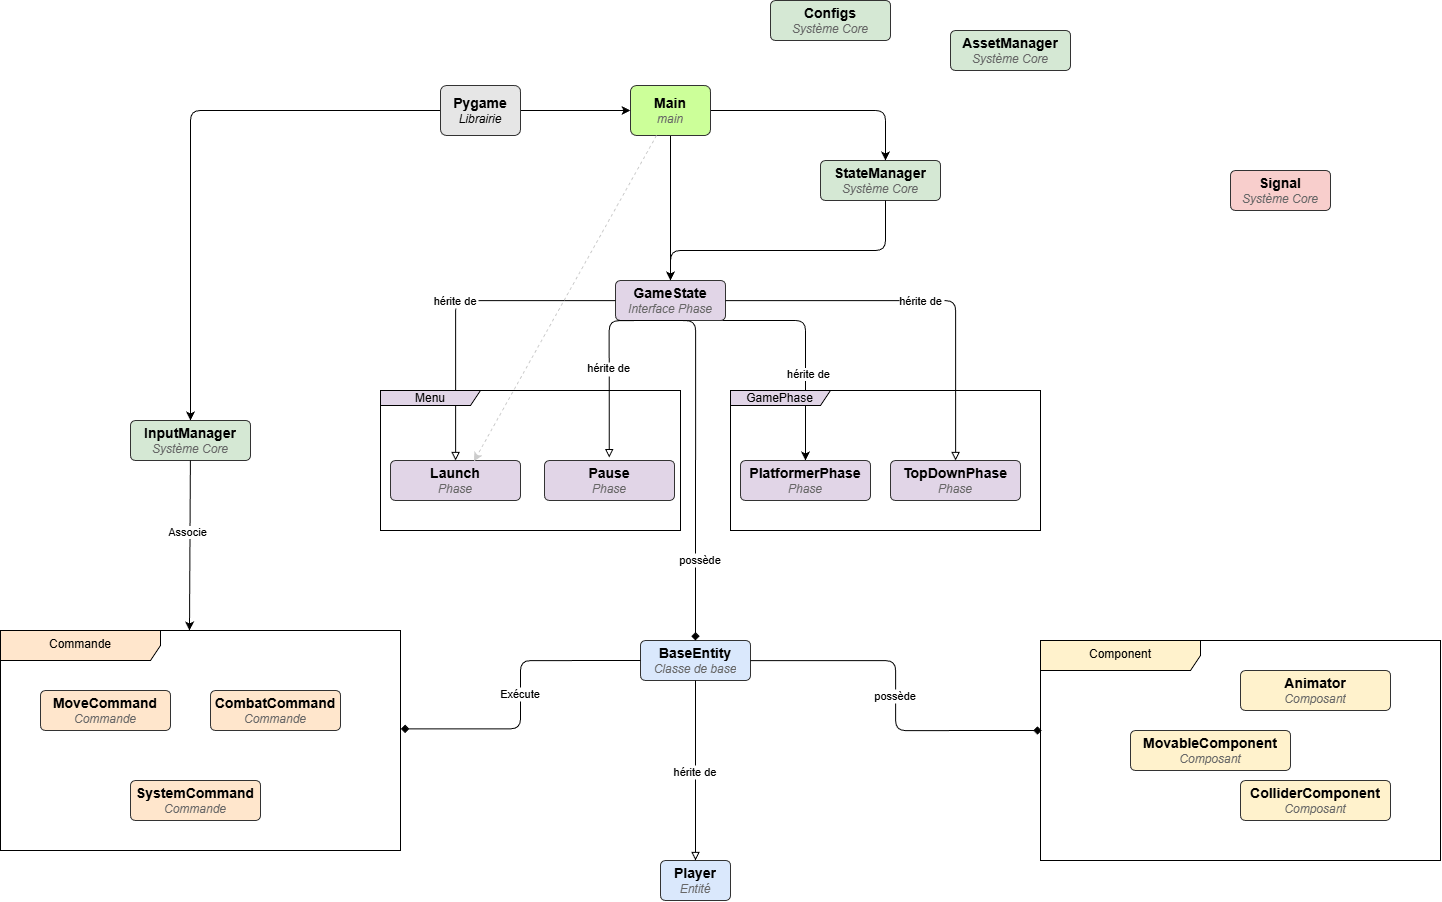

The diagram above was exported from draw.io. Its source (the exported page's mxGraphModel, read from the mxfile embedded in the PNG):
<mxGraphModel dx="2738" dy="1551" grid="1" gridSize="10" guides="1" tooltips="1" connect="1" arrows="1" fold="1" page="1" pageScale="1" pageWidth="827" pageHeight="1169" math="0" shadow="0">
  <root>
    <mxCell id="0" />
    <mxCell id="1" parent="0" />
    <UserObject label="&lt;b style=&quot;font-size:14px;&quot;&gt;%name%&lt;/b&gt;&lt;br&gt;&lt;i style=&quot;color:#666666;&quot;&gt;%type%&lt;/i&gt;" name="BaseEntity" type="Classe de base" parent="" comp="MovableComponent" fill="#dae8fc" placeholders="1" id="JZdSWHJizw9fQwj_SmU7-1">
      <mxCell style="html=1;whiteSpace=wrap;overflow=hidden;fillColor=#dae8fc;strokeColor=#333333;fontColor=#000000;rounded=1;arcSize=12;" parent="1" vertex="1">
        <mxGeometry x="510" y="850" width="110" height="40" as="geometry" />
      </mxCell>
    </UserObject>
    <UserObject label="&lt;b style=&quot;font-size:14px;&quot;&gt;%name%&lt;/b&gt;&lt;br&gt;&lt;i style=&quot;color:#666666;&quot;&gt;%type%&lt;/i&gt;" name="Player" type="Entité" parent="BaseEntity" comp="" fill="#dae8fc" placeholders="1" id="JZdSWHJizw9fQwj_SmU7-2">
      <mxCell style="html=1;whiteSpace=wrap;overflow=hidden;fillColor=#dae8fc;strokeColor=#333333;fontColor=#000000;rounded=1;arcSize=12;" parent="1" vertex="1">
        <mxGeometry x="530" y="1070" width="70" height="40" as="geometry" />
      </mxCell>
    </UserObject>
    <UserObject label="&lt;b style=&quot;font-size:14px;&quot;&gt;%name%&lt;/b&gt;&lt;br&gt;&lt;i style=&quot;color:#666666;&quot;&gt;%type%&lt;/i&gt;" name="Signal" type="Système Core" parent="" comp="" fill="#f8cecc" placeholders="1" id="JZdSWHJizw9fQwj_SmU7-6">
      <mxCell style="html=1;whiteSpace=wrap;overflow=hidden;fillColor=#f8cecc;strokeColor=#333333;fontColor=#000000;rounded=1;arcSize=12;" parent="1" vertex="1">
        <mxGeometry x="1100" y="380" width="100" height="40" as="geometry" />
      </mxCell>
    </UserObject>
    <UserObject label="&lt;b style=&quot;font-size:14px;&quot;&gt;%name%&lt;/b&gt;&lt;br&gt;&lt;i style=&quot;color:#666666;&quot;&gt;%type%&lt;/i&gt;" name="StateManager" type="Système Core" parent="" comp="" fill="#d5e8d4" placeholders="1" id="JZdSWHJizw9fQwj_SmU7-7">
      <mxCell style="html=1;whiteSpace=wrap;overflow=hidden;fillColor=#D5E8D4;strokeColor=#333333;fontColor=#000000;rounded=1;arcSize=12;" parent="1" vertex="1">
        <mxGeometry x="690" y="370" width="120" height="40" as="geometry" />
      </mxCell>
    </UserObject>
    <mxCell id="18" style="edgeStyle=none;html=1;entryX=0.5;entryY=0;entryDx=0;entryDy=0;exitX=0.75;exitY=1;exitDx=0;exitDy=0;" edge="1" parent="1" source="JZdSWHJizw9fQwj_SmU7-8" target="16">
      <mxGeometry relative="1" as="geometry">
        <Array as="points">
          <mxPoint x="675" y="530" />
          <mxPoint x="675" y="600" />
        </Array>
      </mxGeometry>
    </mxCell>
    <mxCell id="21" value="hérite de" style="edgeLabel;html=1;align=center;verticalAlign=middle;resizable=0;points=[];" vertex="1" connectable="0" parent="18">
      <mxGeometry x="0.297" y="2" relative="1" as="geometry">
        <mxPoint as="offset" />
      </mxGeometry>
    </mxCell>
    <UserObject label="&lt;b style=&quot;font-size:14px;&quot;&gt;%name%&lt;/b&gt;&lt;br&gt;&lt;i style=&quot;color:#666666;&quot;&gt;%type%&lt;/i&gt;" name="GameState" type="Interface Phase" parent="" comp="" fill="#e1d5e7" placeholders="1" id="JZdSWHJizw9fQwj_SmU7-8">
      <mxCell style="html=1;whiteSpace=wrap;overflow=hidden;fillColor=#e1d5e7;strokeColor=#333333;fontColor=#000000;rounded=1;arcSize=12;" parent="1" vertex="1">
        <mxGeometry x="485" y="490" width="110" height="40" as="geometry" />
      </mxCell>
    </UserObject>
    <UserObject label="&lt;b style=&quot;font-size:14px;&quot;&gt;%name%&lt;/b&gt;&lt;br&gt;&lt;i style=&quot;color:#666666;&quot;&gt;%type%&lt;/i&gt;" name="TopDownPhase" type="Phase" parent="GameState" comp="" fill="#e1d5e7" placeholders="1" id="JZdSWHJizw9fQwj_SmU7-9">
      <mxCell style="html=1;whiteSpace=wrap;overflow=hidden;fillColor=#e1d5e7;strokeColor=#333333;fontColor=#000000;rounded=1;arcSize=12;" parent="1" vertex="1">
        <mxGeometry x="760" y="670" width="130" height="40" as="geometry" />
      </mxCell>
    </UserObject>
    <UserObject label="&lt;span style=&quot;font-size: 14px;&quot;&gt;&lt;b&gt;Launch&lt;/b&gt;&lt;/span&gt;&lt;div&gt;&lt;i style=&quot;color: rgb(102, 102, 102);&quot;&gt;%type%&lt;/i&gt;&lt;/div&gt;" name="PlatformerPhase" type="Phase" parent="GameState" comp="" fill="#e1d5e7" placeholders="1" id="JZdSWHJizw9fQwj_SmU7-10">
      <mxCell style="html=1;whiteSpace=wrap;overflow=hidden;fillColor=#e1d5e7;strokeColor=#333333;fontColor=#000000;rounded=1;arcSize=12;" parent="1" vertex="1">
        <mxGeometry x="260" y="670" width="130" height="40" as="geometry" />
      </mxCell>
    </UserObject>
    <mxCell id="JZdSWHJizw9fQwj_SmU7-12" value="hérite de" style="endArrow=block;endFill=0;edgeStyle=orthogonalEdgeStyle;" parent="1" source="JZdSWHJizw9fQwj_SmU7-1" target="JZdSWHJizw9fQwj_SmU7-2" edge="1">
      <mxGeometry relative="1" as="geometry" />
    </mxCell>
    <mxCell id="JZdSWHJizw9fQwj_SmU7-13" value="hérite de" style="endArrow=block;endFill=0;edgeStyle=orthogonalEdgeStyle;" parent="1" source="JZdSWHJizw9fQwj_SmU7-8" target="JZdSWHJizw9fQwj_SmU7-9" edge="1">
      <mxGeometry relative="1" as="geometry" />
    </mxCell>
    <mxCell id="JZdSWHJizw9fQwj_SmU7-14" value="hérite de" style="endArrow=block;endFill=0;edgeStyle=orthogonalEdgeStyle;" parent="1" source="JZdSWHJizw9fQwj_SmU7-8" target="JZdSWHJizw9fQwj_SmU7-10" edge="1">
      <mxGeometry relative="1" as="geometry" />
    </mxCell>
    <mxCell id="JZdSWHJizw9fQwj_SmU7-15" value="possède" style="endArrow=diamond;endFill=1;edgeStyle=orthogonalEdgeStyle;entryX=0.003;entryY=0.409;entryDx=0;entryDy=0;entryPerimeter=0;" parent="1" source="JZdSWHJizw9fQwj_SmU7-1" target="29" edge="1">
      <mxGeometry relative="1" as="geometry" />
    </mxCell>
    <mxCell id="3" value="Commande" style="shape=umlFrame;whiteSpace=wrap;html=1;pointerEvents=0;recursiveResize=0;container=1;collapsible=0;width=160;fillColor=#FFE6CC;" vertex="1" parent="1">
      <mxGeometry x="-130" y="840" width="400" height="220" as="geometry" />
    </mxCell>
    <UserObject label="&lt;b style=&quot;font-size:14px;&quot;&gt;%name%&lt;/b&gt;&lt;br&gt;&lt;i style=&quot;color:#666666;&quot;&gt;%type%&lt;/i&gt;" name="MoveCommand" type="Commande" parent="" comp="" fill="#ffe6cc" placeholders="1" id="JZdSWHJizw9fQwj_SmU7-11">
      <mxCell style="html=1;whiteSpace=wrap;overflow=hidden;fillColor=#ffe6cc;strokeColor=#333333;fontColor=#000000;rounded=1;arcSize=12;" parent="3" vertex="1">
        <mxGeometry x="40" y="60" width="130" height="40" as="geometry" />
      </mxCell>
    </UserObject>
    <UserObject label="&lt;span style=&quot;font-size: 14px;&quot;&gt;&lt;b&gt;CombatCommand&lt;/b&gt;&lt;/span&gt;&lt;br&gt;&lt;i style=&quot;color: rgb(102, 102, 102);&quot;&gt;%type%&lt;/i&gt;" name="MoveCommand" type="Commande" parent="" comp="" fill="#ffe6cc" placeholders="1" id="4">
      <mxCell style="html=1;whiteSpace=wrap;overflow=hidden;fillColor=#ffe6cc;strokeColor=#333333;fontColor=#000000;rounded=1;arcSize=12;" vertex="1" parent="3">
        <mxGeometry x="210" y="60" width="130" height="40" as="geometry" />
      </mxCell>
    </UserObject>
    <UserObject label="&lt;span style=&quot;font-size: 14px;&quot;&gt;&lt;b&gt;SystemCommand&lt;/b&gt;&lt;/span&gt;&lt;br&gt;&lt;i style=&quot;color: rgb(102, 102, 102);&quot;&gt;%type%&lt;/i&gt;" name="MoveCommand" type="Commande" parent="" comp="" fill="#ffe6cc" placeholders="1" id="5">
      <mxCell style="html=1;whiteSpace=wrap;overflow=hidden;fillColor=#ffe6cc;strokeColor=#333333;fontColor=#000000;rounded=1;arcSize=12;" vertex="1" parent="3">
        <mxGeometry x="130" y="150" width="130" height="40" as="geometry" />
      </mxCell>
    </UserObject>
    <mxCell id="10" style="edgeStyle=none;html=1;" edge="1" parent="1" source="6">
      <mxGeometry relative="1" as="geometry">
        <mxPoint x="540.0000000000002" y="490" as="targetPoint" />
      </mxGeometry>
    </mxCell>
    <mxCell id="11" style="edgeStyle=none;html=1;exitX=1;exitY=0.5;exitDx=0;exitDy=0;entryX=0.5;entryY=0;entryDx=0;entryDy=0;" edge="1" parent="1" source="6">
      <mxGeometry relative="1" as="geometry">
        <mxPoint x="754.9999999999995" y="370" as="targetPoint" />
        <Array as="points">
          <mxPoint x="755" y="320" />
        </Array>
      </mxGeometry>
    </mxCell>
    <UserObject label="&lt;b style=&quot;font-size:14px;&quot;&gt;Main&lt;/b&gt;&lt;br&gt;&lt;font color=&quot;#666666&quot;&gt;&lt;i&gt;main&lt;/i&gt;&lt;/font&gt;" name="Animator" type="Composant" parent="" comp="" fill="#fff2cc" placeholders="1" id="6">
      <mxCell style="html=1;whiteSpace=wrap;overflow=hidden;fillColor=#CCFF99;strokeColor=#333333;fontColor=#000000;rounded=1;arcSize=12;" vertex="1" parent="1">
        <mxGeometry x="500" y="295" width="80" height="50" as="geometry" />
      </mxCell>
    </UserObject>
    <mxCell id="9" style="edgeStyle=none;html=1;entryX=0.5;entryY=0;entryDx=0;entryDy=0;" edge="1" parent="1" target="JZdSWHJizw9fQwj_SmU7-8">
      <mxGeometry relative="1" as="geometry">
        <mxPoint x="755" y="480" as="targetPoint" />
        <mxPoint x="754.9999999999995" y="410" as="sourcePoint" />
        <Array as="points">
          <mxPoint x="755" y="460" />
          <mxPoint x="540" y="460" />
        </Array>
      </mxGeometry>
    </mxCell>
    <mxCell id="50" style="edgeStyle=none;html=1;exitX=0;exitY=0.5;exitDx=0;exitDy=0;entryX=0.5;entryY=0;entryDx=0;entryDy=0;" edge="1" parent="1" source="12" target="43">
      <mxGeometry relative="1" as="geometry">
        <mxPoint x="90" y="610" as="targetPoint" />
        <Array as="points">
          <mxPoint x="60" y="320" />
        </Array>
      </mxGeometry>
    </mxCell>
    <mxCell id="51" value="" style="edgeStyle=none;html=1;" edge="1" parent="1" source="12" target="6">
      <mxGeometry relative="1" as="geometry" />
    </mxCell>
    <UserObject label="&lt;b style=&quot;font-size:14px;&quot;&gt;Pygame&lt;/b&gt;&lt;br&gt;&lt;i&gt;Librairie&lt;/i&gt;" name="Animator" type="Composant" parent="" comp="" fill="#fff2cc" placeholders="1" id="12">
      <mxCell style="html=1;whiteSpace=wrap;overflow=hidden;fillColor=#E6E6E6;strokeColor=#333333;fontColor=#000000;rounded=1;arcSize=12;" vertex="1" parent="1">
        <mxGeometry x="310" y="295" width="80" height="50" as="geometry" />
      </mxCell>
    </UserObject>
    <mxCell id="14" value="hérite de" style="endArrow=block;endFill=0;edgeStyle=orthogonalEdgeStyle;exitX=0.5;exitY=1;exitDx=0;exitDy=0;entryX=0.498;entryY=-0.073;entryDx=0;entryDy=0;entryPerimeter=0;" edge="1" parent="1" source="JZdSWHJizw9fQwj_SmU7-8" target="15">
      <mxGeometry x="0.109" relative="1" as="geometry">
        <mxPoint x="700" y="560" as="sourcePoint" />
        <mxPoint x="480" y="650" as="targetPoint" />
        <Array as="points">
          <mxPoint x="479" y="530" />
        </Array>
        <mxPoint as="offset" />
      </mxGeometry>
    </mxCell>
    <UserObject label="&lt;b style=&quot;font-size:14px;&quot;&gt;Pause&lt;/b&gt;&lt;br&gt;&lt;i style=&quot;color: rgb(102, 102, 102);&quot;&gt;%type%&lt;/i&gt;" name="PlatformerPhase" type="Phase" parent="GameState" comp="" fill="#e1d5e7" placeholders="1" id="15">
      <mxCell style="html=1;whiteSpace=wrap;overflow=hidden;fillColor=#e1d5e7;strokeColor=#333333;fontColor=#000000;rounded=1;arcSize=12;" vertex="1" parent="1">
        <mxGeometry x="414" y="670" width="130" height="40" as="geometry" />
      </mxCell>
    </UserObject>
    <mxCell id="17" style="edgeStyle=none;html=1;" edge="1" parent="1">
      <mxGeometry relative="1" as="geometry">
        <mxPoint x="540" y="570" as="targetPoint" />
        <mxPoint x="540" y="570" as="sourcePoint" />
      </mxGeometry>
    </mxCell>
    <UserObject label="&lt;b style=&quot;font-size:14px;&quot;&gt;%name%&lt;/b&gt;&lt;br&gt;&lt;i style=&quot;color:#666666;&quot;&gt;%type%&lt;/i&gt;" name="PlatformerPhase" type="Phase" parent="GameState" comp="" fill="#e1d5e7" placeholders="1" id="16">
      <mxCell style="html=1;whiteSpace=wrap;overflow=hidden;fillColor=#e1d5e7;strokeColor=#333333;fontColor=#000000;rounded=1;arcSize=12;" vertex="1" parent="1">
        <mxGeometry x="610" y="670" width="130" height="40" as="geometry" />
      </mxCell>
    </UserObject>
    <mxCell id="22" value="GamePhase" style="shape=umlFrame;whiteSpace=wrap;html=1;pointerEvents=0;recursiveResize=0;container=1;collapsible=0;width=100;fillColor=#E1D5E7;height=15;" vertex="1" parent="1">
      <mxGeometry x="600" y="600" width="310" height="140" as="geometry" />
    </mxCell>
    <mxCell id="26" value="Menu" style="shape=umlFrame;whiteSpace=wrap;html=1;pointerEvents=0;recursiveResize=0;container=1;collapsible=0;width=100;fillColor=#E1D5E7;height=15;" vertex="1" parent="1">
      <mxGeometry x="250" y="600" width="300" height="140" as="geometry" />
    </mxCell>
    <mxCell id="27" style="edgeStyle=none;html=1;dashed=1;entryX=0.642;entryY=0.019;entryDx=0;entryDy=0;entryPerimeter=0;fillColor=#000000;strokeColor=#CCCCCC;" edge="1" parent="1" source="6" target="JZdSWHJizw9fQwj_SmU7-10">
      <mxGeometry relative="1" as="geometry" />
    </mxCell>
    <mxCell id="28" value="Exécute" style="endArrow=diamond;endFill=1;edgeStyle=orthogonalEdgeStyle;exitX=0;exitY=0.5;exitDx=0;exitDy=0;entryX=1.001;entryY=0.447;entryDx=0;entryDy=0;entryPerimeter=0;" edge="1" parent="1" source="JZdSWHJizw9fQwj_SmU7-1" target="3">
      <mxGeometry x="-0.0011" relative="1" as="geometry">
        <mxPoint x="1236" y="990" as="sourcePoint" />
        <mxPoint x="1236" y="840" as="targetPoint" />
        <mxPoint as="offset" />
      </mxGeometry>
    </mxCell>
    <mxCell id="29" value="Component" style="shape=umlFrame;whiteSpace=wrap;html=1;pointerEvents=0;recursiveResize=0;container=1;collapsible=0;width=160;fillColor=#FFF2CC;" vertex="1" parent="1">
      <mxGeometry x="910" y="850" width="400" height="220" as="geometry" />
    </mxCell>
    <UserObject label="&lt;b style=&quot;font-size:14px;&quot;&gt;%name%&lt;/b&gt;&lt;br&gt;&lt;i style=&quot;color:#666666;&quot;&gt;%type%&lt;/i&gt;" name="Animator" type="Composant" parent="" comp="" fill="#fff2cc" placeholders="1" id="JZdSWHJizw9fQwj_SmU7-5">
      <mxCell style="html=1;whiteSpace=wrap;overflow=hidden;fillColor=#fff2cc;strokeColor=#333333;fontColor=#000000;rounded=1;arcSize=12;" parent="29" vertex="1">
        <mxGeometry x="200" y="30" width="150" height="40" as="geometry" />
      </mxCell>
    </UserObject>
    <UserObject label="&lt;b style=&quot;font-size:14px;&quot;&gt;%name%&lt;/b&gt;&lt;br&gt;&lt;i style=&quot;color:#666666;&quot;&gt;%type%&lt;/i&gt;" name="MovableComponent" type="Composant" parent="" comp="" fill="#fff2cc" placeholders="1" id="JZdSWHJizw9fQwj_SmU7-3">
      <mxCell style="html=1;whiteSpace=wrap;overflow=hidden;fillColor=#FFF2CC;strokeColor=#333333;fontColor=#000000;rounded=1;arcSize=12;" parent="29" vertex="1">
        <mxGeometry x="90" y="90" width="160" height="40" as="geometry" />
      </mxCell>
    </UserObject>
    <UserObject label="&lt;b style=&quot;font-size:14px;&quot;&gt;%name%&lt;/b&gt;&lt;br&gt;&lt;i style=&quot;color:#666666;&quot;&gt;%type%&lt;/i&gt;" name="ColliderComponent" type="Composant" parent="" comp="" fill="#fff2cc" placeholders="1" id="JZdSWHJizw9fQwj_SmU7-4">
      <mxCell style="html=1;whiteSpace=wrap;overflow=hidden;fillColor=#fff2cc;strokeColor=#333333;fontColor=#000000;rounded=1;arcSize=12;" parent="29" vertex="1">
        <mxGeometry x="200" y="140" width="150" height="40" as="geometry" />
      </mxCell>
    </UserObject>
    <UserObject label="&lt;b style=&quot;font-size:14px;&quot;&gt;InputManager&lt;/b&gt;&lt;br&gt;&lt;i style=&quot;color: rgb(102, 102, 102);&quot;&gt;%type%&lt;/i&gt;" name="StateManager" type="Système Core" parent="" comp="" fill="#d5e8d4" placeholders="1" id="43">
      <mxCell style="html=1;whiteSpace=wrap;overflow=hidden;fillColor=#d5e8d4;strokeColor=#333333;fontColor=#000000;rounded=1;arcSize=12;" vertex="1" parent="1">
        <mxGeometry y="630" width="120" height="40" as="geometry" />
      </mxCell>
    </UserObject>
    <UserObject label="&lt;b style=&quot;font-size:14px;&quot;&gt;Configs&lt;/b&gt;&lt;br&gt;&lt;i style=&quot;color: rgb(102, 102, 102);&quot;&gt;%type%&lt;/i&gt;" name="StateManager" type="Système Core" parent="" comp="" fill="#d5e8d4" placeholders="1" id="45">
      <mxCell style="html=1;whiteSpace=wrap;overflow=hidden;fillColor=#D5E8D4;strokeColor=#333333;fontColor=#000000;rounded=1;arcSize=12;" vertex="1" parent="1">
        <mxGeometry x="640" y="210" width="120" height="40" as="geometry" />
      </mxCell>
    </UserObject>
    <mxCell id="47" style="edgeStyle=none;html=1;" edge="1" parent="1" source="43">
      <mxGeometry relative="1" as="geometry">
        <mxPoint x="59" y="840" as="targetPoint" />
      </mxGeometry>
    </mxCell>
    <mxCell id="48" value="Associe" style="edgeLabel;html=1;align=center;verticalAlign=middle;resizable=0;points=[];" vertex="1" connectable="0" parent="47">
      <mxGeometry x="0.3219" y="-3" relative="1" as="geometry">
        <mxPoint y="-42" as="offset" />
      </mxGeometry>
    </mxCell>
    <UserObject label="&lt;span style=&quot;font-size: 14px;&quot;&gt;&lt;b&gt;AssetManager&lt;/b&gt;&lt;/span&gt;&lt;br&gt;&lt;i style=&quot;color: rgb(102, 102, 102);&quot;&gt;%type%&lt;/i&gt;" name="StateManager" type="Système Core" parent="" comp="" fill="#d5e8d4" placeholders="1" id="52">
      <mxCell style="html=1;whiteSpace=wrap;overflow=hidden;fillColor=#D5E8D4;strokeColor=#333333;fontColor=#000000;rounded=1;arcSize=12;" vertex="1" parent="1">
        <mxGeometry x="820" y="240" width="120" height="40" as="geometry" />
      </mxCell>
    </UserObject>
    <mxCell id="53" value="possède" style="endArrow=diamond;endFill=1;edgeStyle=orthogonalEdgeStyle;entryX=0.5;entryY=0;entryDx=0;entryDy=0;exitX=0.5;exitY=1;exitDx=0;exitDy=0;" edge="1" parent="1" source="JZdSWHJizw9fQwj_SmU7-8" target="JZdSWHJizw9fQwj_SmU7-1">
      <mxGeometry x="0.5363" y="5" relative="1" as="geometry">
        <mxPoint x="630" y="880" as="sourcePoint" />
        <mxPoint x="921" y="950" as="targetPoint" />
        <Array as="points">
          <mxPoint x="565" y="530" />
        </Array>
        <mxPoint as="offset" />
      </mxGeometry>
    </mxCell>
  </root>
</mxGraphModel>